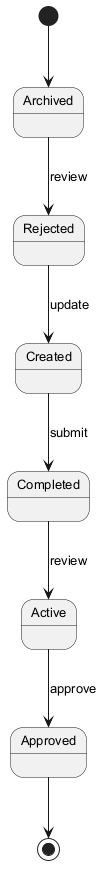

The diagram above was rendered by PlantUML. Its source (embedded in the PNG):
@startuml
skinparam backgroundColor #FFFFFF
skinparam classBackgroundColor #E8F4FA
skinparam classBorderColor #2C7DA0
skinparam defaultFontSize 13
[*] --> Archived
Archived --> Rejected : review
Rejected --> Created : update
Created --> Completed : submit
Completed --> Active : review
Active --> Approved : approve
Approved --> [*]
@enduml